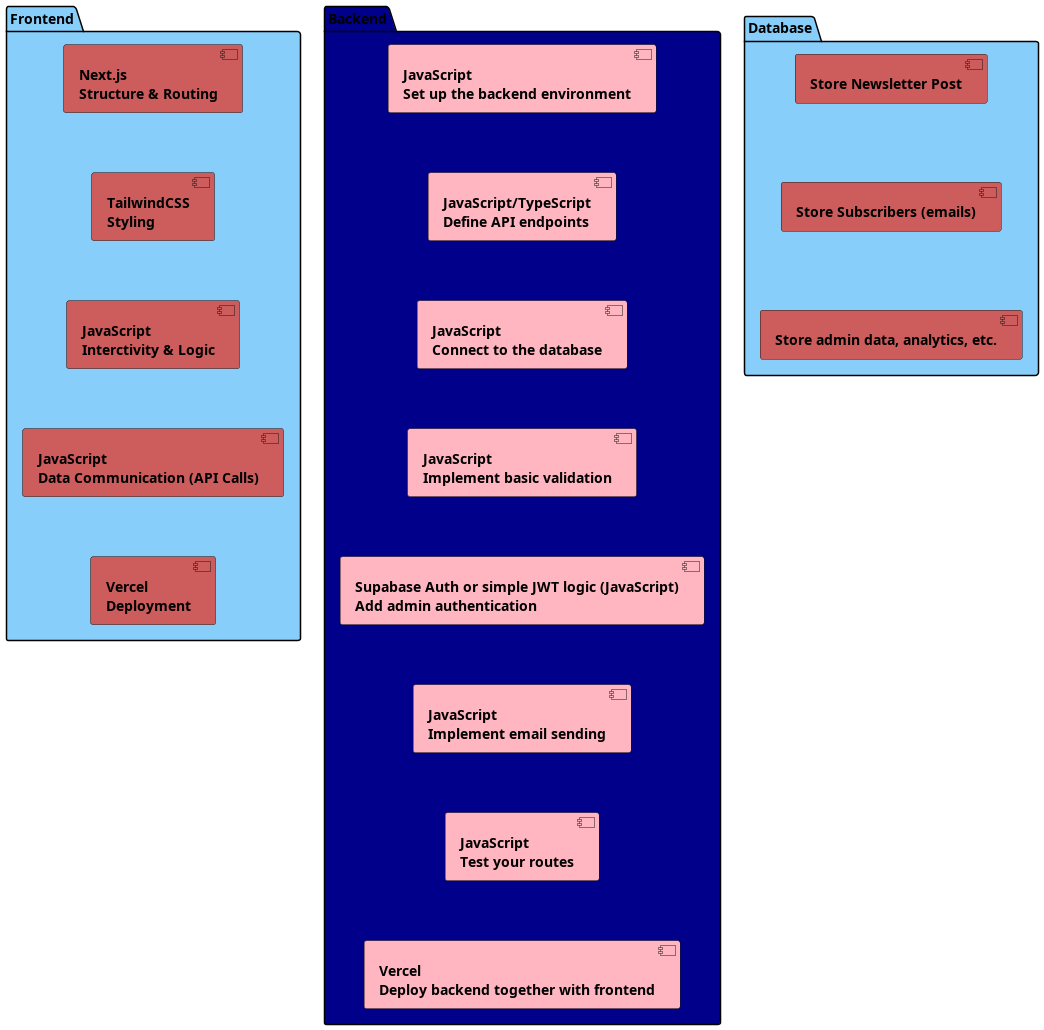

The diagram above was rendered by PlantUML. Its source (embedded in the PNG):
@startuml
package "Frontend" #LightSkyBlue{
    #IndianRed[**Next.js**\n**Structure & Routing**] as f1
    #IndianRed[**TailwindCSS**\n**Styling**] as f2
    #IndianRed[**JavaScript**\n**Interctivity & Logic**] as f3
    #IndianRed[**JavaScript**\n**Data Communication (API Calls)**] as f4
    #IndianRed[**Vercel**\n**Deployment**] as f5

    f1 -[hidden]- f2
    f2 -[hidden]- f3
    f3 -[hidden]- f4
    f4 -[hidden]- f5
}

package "Backend" #DarkBlue{
    #LightPink[**JavaScript**\n**Set up the backend environment**] as b1
    #LightPink[**JavaScript/TypeScript**\n**Define API endpoints**] as b2
    #LightPink[**JavaScript**\n**Connect to the database**] as b3
    #LightPink[**JavaScript**\n**Implement basic validation**] as b4  
    #LightPink[**Supabase Auth or simple JWT logic (JavaScript)**\n**Add admin authentication**] as b5
    #LightPink[**JavaScript**\n**Implement email sending**] as b6
    #LightPink[**JavaScript**\n**Test your routes**] as b7
    #LightPink[**Vercel**\n**Deploy backend together with frontend**] as b8 

    b1 -[hidden]- b2
    b2 -[hidden]- b3
    b3 -[hidden]- b4
    b4 -[hidden]- b5
    b5 -[hidden]- b6
    b6 -[hidden]- b7
    b7 -[hidden]- b8
}

package "Database" #LightSkyBlue{
    #IndianRed[**Store Newsletter Post**] as d1
    #IndianRed[**Store Subscribers (emails)**] as d2
    #IndianRed[**Store admin data, analytics, etc.**] as d3

    d1 -[hidden]- d2
    d2 -[hidden]- d3
}
@enduml